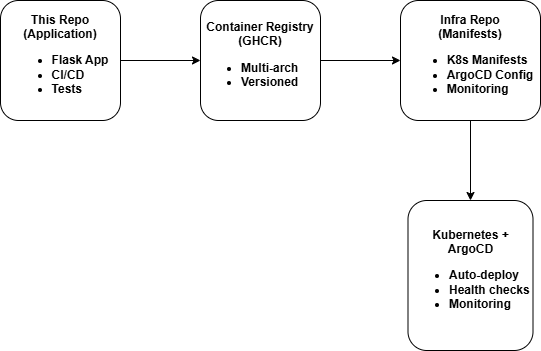

The diagram above was exported from draw.io. Its source (the exported page's mxGraphModel, read from the mxfile embedded in the PNG):
<mxGraphModel dx="1426" dy="841" grid="0" gridSize="10" guides="1" tooltips="1" connect="1" arrows="1" fold="1" page="1" pageScale="1" pageWidth="1100" pageHeight="850" background="none" math="0" shadow="0">
  <root>
    <mxCell id="0" />
    <mxCell id="1" parent="0" />
    <mxCell id="srOZ8xoGuX3KEInVlxAt-6" style="edgeStyle=orthogonalEdgeStyle;orthogonalLoop=1;jettySize=auto;html=1;exitX=1;exitY=0.5;exitDx=0;exitDy=0;entryX=0;entryY=0.5;entryDx=0;entryDy=0;" edge="1" parent="1" source="srOZ8xoGuX3KEInVlxAt-1" target="srOZ8xoGuX3KEInVlxAt-3">
      <mxGeometry relative="1" as="geometry" />
    </mxCell>
    <mxCell id="srOZ8xoGuX3KEInVlxAt-1" value="&lt;b&gt;This Repo&lt;/b&gt;&lt;div&gt;&lt;b&gt;(Application)&lt;/b&gt;&lt;/div&gt;&lt;div&gt;&lt;ul&gt;&lt;li style=&quot;text-align: left;&quot;&gt;&lt;b&gt;Flask App&lt;/b&gt;&lt;/li&gt;&lt;li style=&quot;text-align: left;&quot;&gt;&lt;b&gt;CI/CD&lt;/b&gt;&lt;/li&gt;&lt;li style=&quot;text-align: left;&quot;&gt;&lt;b&gt;Tests&lt;/b&gt;&lt;/li&gt;&lt;/ul&gt;&lt;/div&gt;" style="rounded=1;whiteSpace=wrap;html=1;" vertex="1" parent="1">
      <mxGeometry x="280" y="240" width="120" height="120" as="geometry" />
    </mxCell>
    <mxCell id="srOZ8xoGuX3KEInVlxAt-9" style="edgeStyle=orthogonalEdgeStyle;orthogonalLoop=1;jettySize=auto;html=1;exitX=1;exitY=0.5;exitDx=0;exitDy=0;entryX=0;entryY=0.5;entryDx=0;entryDy=0;" edge="1" parent="1" source="srOZ8xoGuX3KEInVlxAt-3" target="srOZ8xoGuX3KEInVlxAt-4">
      <mxGeometry relative="1" as="geometry" />
    </mxCell>
    <mxCell id="srOZ8xoGuX3KEInVlxAt-3" value="&lt;div&gt;&lt;b&gt;Container Registry (GHCR)&lt;/b&gt;&lt;/div&gt;&lt;div&gt;&lt;ul&gt;&lt;li style=&quot;text-align: left;&quot;&gt;&lt;b&gt;Multi-arch&lt;/b&gt;&lt;/li&gt;&lt;li style=&quot;text-align: left;&quot;&gt;&lt;b&gt;Versioned&lt;/b&gt;&lt;/li&gt;&lt;/ul&gt;&lt;/div&gt;" style="rounded=1;whiteSpace=wrap;html=1;" vertex="1" parent="1">
      <mxGeometry x="480" y="240" width="120" height="120" as="geometry" />
    </mxCell>
    <mxCell id="srOZ8xoGuX3KEInVlxAt-8" style="edgeStyle=orthogonalEdgeStyle;orthogonalLoop=1;jettySize=auto;html=1;exitX=0.5;exitY=1;exitDx=0;exitDy=0;entryX=0.5;entryY=0;entryDx=0;entryDy=0;" edge="1" parent="1" source="srOZ8xoGuX3KEInVlxAt-4" target="srOZ8xoGuX3KEInVlxAt-5">
      <mxGeometry relative="1" as="geometry" />
    </mxCell>
    <mxCell id="srOZ8xoGuX3KEInVlxAt-4" value="&lt;b&gt;Infra Repo&lt;/b&gt;&lt;div&gt;&lt;b&gt;(Manifests)&lt;/b&gt;&lt;/div&gt;&lt;div&gt;&lt;ul&gt;&lt;li style=&quot;text-align: left;&quot;&gt;&lt;b&gt;K8s Manifests&lt;/b&gt;&lt;/li&gt;&lt;li style=&quot;text-align: left;&quot;&gt;&lt;b&gt;ArgoCD Config&lt;/b&gt;&lt;/li&gt;&lt;li style=&quot;text-align: left;&quot;&gt;&lt;b&gt;Monitoring&lt;/b&gt;&lt;/li&gt;&lt;/ul&gt;&lt;/div&gt;" style="rounded=1;whiteSpace=wrap;html=1;" vertex="1" parent="1">
      <mxGeometry x="680" y="240" width="140" height="120" as="geometry" />
    </mxCell>
    <mxCell id="srOZ8xoGuX3KEInVlxAt-5" value="&lt;b&gt;Kubernetes + ArgoCD&lt;/b&gt;&lt;div&gt;&lt;ul&gt;&lt;li style=&quot;text-align: left;&quot;&gt;&lt;b&gt;Auto-deploy&lt;/b&gt;&lt;/li&gt;&lt;li style=&quot;text-align: left;&quot;&gt;&lt;b&gt;Health checks&lt;/b&gt;&lt;/li&gt;&lt;li style=&quot;text-align: left;&quot;&gt;&lt;b&gt;Monitoring&lt;/b&gt;&lt;/li&gt;&lt;/ul&gt;&lt;/div&gt;" style="rounded=1;whiteSpace=wrap;html=1;" vertex="1" parent="1">
      <mxGeometry x="687.5" y="440" width="125" height="150" as="geometry" />
    </mxCell>
  </root>
</mxGraphModel>